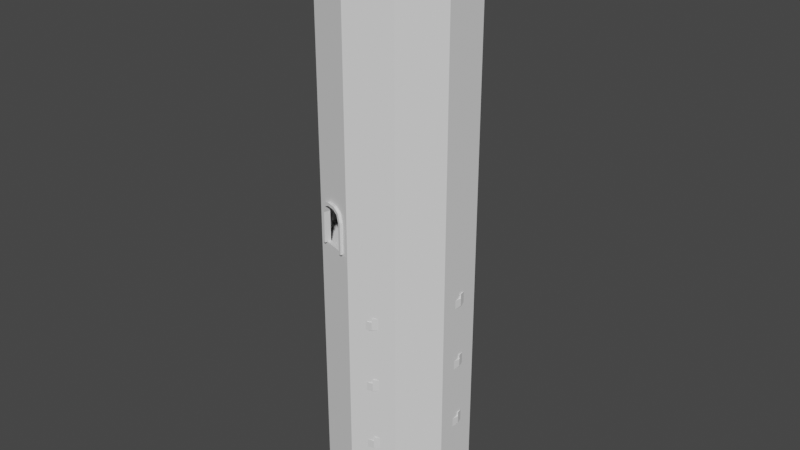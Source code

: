 # Source: Stairwell.blend  (saved by Blender 3.5.10; exported with 4.5.12 LTS)
import bpy
from mathutils import Matrix  # noqa: F401  (used for matrix-valued properties, if any)

bpy.ops.wm.read_factory_settings(use_empty=True)
scene = bpy.context.scene
scene.name = 'Scene'

# ---- collections
col_collection = bpy.data.collections.new('Collection'); scene.collection.children.link(col_collection)

# ---- world
world_world = bpy.data.worlds.new('World'); scene.world = world_world
world_world.use_nodes = True; world_world.node_tree.nodes.clear()
_N = world_world.node_tree.nodes; _L = world_world.node_tree.links
n0 = _N.new('ShaderNodeOutputWorld'); n0.name = 'World Output'; n0.location = (300, 300)
n1 = _N.new('ShaderNodeBackground'); n1.name = 'Background'; n1.location = (10, 300)
n1.inputs[0].default_value = (0.05088, 0.05088, 0.05088, 1.0)
_L.new(n1.outputs[0], n0.inputs[0])
n0.is_active_output = True
world_world.color = (0.05088, 0.05088, 0.05088)
world_world.use_sun_shadow = False
world_world.sun_shadow_jitter_overblur = 0.0

# ---- meshes
me_circle_006 = bpy.data.meshes.new('Circle.006')
me_circle_006.from_pydata([(-0.3542, -0.8849, 0.8895), (-0.1581, -0.9486, 0.8508), (-0.1276, -0.9585, 0.7574), (-0.1276, -0.9585, 0.3409), (-0.2319, -0.9247, 0.8895), (-0.4585, -0.851, 0.3409), (-0.4585, -0.851, 0.7574), (-0.4279, -0.861, 0.8508), (-0.3685, -0.8803, 0.9317), (-0.1265, -0.9589, 0.8839), (-0.0888, -0.9711, 0.7686), (-0.4973, -0.8384, 0.3409), (-0.2175, -0.9293, 0.9317), (-0.0888, -0.9711, 0.3409), (-0.4973, -0.8384, 0.7686), (-0.4596, -0.8507, 0.8839), (-0.17, -0.9851, 0.8508), (-0.2437, -0.9612, 0.8895), (-0.1394, -0.9951, 0.7574), (-0.1394, -0.9951, 0.3409), (-0.3661, -0.9214, 0.8895), (-0.4703, -0.8876, 0.7574), (-0.4398, -0.8975, 0.8508), (-0.4703, -0.8876, 0.3409), (-0.1384, -0.9954, 0.8839), (-0.2294, -0.9658, 0.9317), (-0.3804, -0.9168, 0.9317), (-0.5091, -0.875, 0.7686), (-0.4714, -0.8872, 0.8839), (-0.1007, -1.008, 0.7686), (-0.5091, -0.875, 0.3409), (-0.1007, -1.008, 0.3409)], [], [(6, 14, 15, 7), (11, 14, 6, 5), (0, 7, 15, 8), (0, 8, 12, 4), (1, 4, 12, 9), (3, 2, 10, 13), (1, 9, 10, 2), (21, 22, 28, 27), (30, 23, 21, 27), (20, 26, 28, 22), (20, 17, 25, 26), (16, 24, 25, 17), (19, 31, 29, 18), (16, 18, 29, 24), (0, 4, 17, 20), (15, 28, 26, 8), (6, 7, 22, 21), (13, 10, 29, 31), (10, 9, 24, 29), (0, 20, 22, 7), (11, 5, 23, 30), (1, 2, 18, 16), (14, 11, 30, 27), (5, 6, 21, 23), (12, 25, 24, 9), (1, 16, 17, 4), (12, 8, 26, 25), (2, 3, 19, 18), (3, 13, 31, 19), (15, 14, 27, 28)])
_uv = me_circle_006.uv_layers.new(name='UVMap')
_uv.uv.foreach_set('vector', [0.0, 0.0, 0.0, 0.0, 0.0, 0.0, 0.0, 0.0, 0.0, 0.0, 0.0, 0.0, 0.0, 0.0, 0.0, 0.0, 0.0, 0.0, 0.0, 0.0, 0.0, 0.0, 0.0, 0.0, 0.0, 0.0, 0.0, 0.0, 0.0, 0.0, 0.0, 0.0, 0.0, 0.0, 0.0, 0.0, 0.0, 0.0, 0.0, 0.0, 0.0, 0.0, 0.0, 0.0, 0.0, 0.0, 0.0, 0.0, 0.0, 0.0, 0.0, 0.0, 0.0, 0.0, 0.0, 0.0, 0.0, 0.0, 0.0, 0.0, 0.0, 0.0, 0.0, 0.0, 0.0, 0.0, 0.0, 0.0, 0.0, 0.0, 0.0, 0.0, 0.0, 0.0, 0.0, 0.0, 0.0, 0.0, 0.0, 0.0, 0.0, 0.0, 0.0, 0.0, 0.0, 0.0, 0.0, 0.0, 0.0, 0.0, 0.0, 0.0, 0.0, 0.0, 0.0, 0.0, 0.0, 0.0, 0.0, 0.0, 0.0, 0.0, 0.0, 0.0, 0.0, 0.0, 0.0, 0.0, 0.0, 0.0, 0.0, 0.0, 0.0, 0.0, 0.0, 0.0, 0.0, 0.0, 0.0, 0.0, 0.0, 0.0, 0.0, 0.0, 0.0, 0.0, 0.0, 0.0, 0.0, 0.0, 0.0, 0.0, 0.0, 0.0, 0.0, 0.0, 0.0, 0.0, 0.0, 0.0, 0.0, 0.0, 0.0, 0.0, 0.0, 0.0, 0.0, 0.0, 0.0, 0.0, 0.0, 0.0, 0.0, 0.0, 0.0, 0.0, 0.0, 0.0, 0.0, 0.0, 0.0, 0.0, 0.0, 0.0, 0.0, 0.0, 0.0, 0.0, 0.0, 0.0, 0.0, 0.0, 0.0, 0.0, 0.0, 0.0, 0.0, 0.0, 0.0, 0.0, 0.0, 0.0, 0.0, 0.0, 0.0, 0.0, 0.0, 0.0, 0.0, 0.0, 0.0, 0.0, 0.0, 0.0, 0.0, 0.0, 0.0, 0.0, 0.0, 0.0, 0.0, 0.0, 0.0, 0.0, 0.0, 0.0, 0.0, 0.0, 0.0, 0.0, 0.0, 0.0, 0.0, 0.0, 0.0, 0.0, 0.0, 0.0, 0.0, 0.0, 0.0, 0.0, 0.0, 0.0, 0.0, 0.0, 0.0, 0.0, 0.0, 0.0, 0.0, 0.0, 0.0, 0.0, 0.0, 0.0, 0.0, 0.0, 0.0, 0.0])
me_circle_006.update()
me_circle_004 = bpy.data.meshes.new('Circle.004')
me_circle_004.from_pydata([(-1.52, 0.4937, -0.2334), (-1.589, -0.167, -0.1358), (-0.6867, 0.2231, -0.2334), (-0.718, -0.07547, -0.1358), (-1.589, -0.167, 0.04427), (-1.52, 0.4937, 0.04427), (-0.718, -0.07547, 0.04427), (-0.6867, 0.2231, 0.04427), (-1.103, 0.3584, -0.2334)], [], [(0, 8, 2, 3, 1), (5, 4, 6, 7), (2, 8, 0, 5, 7), (3, 2, 7, 6), (1, 3, 6, 4), (0, 1, 4, 5)])
_uv = me_circle_004.uv_layers.new(name='UVMap')
_uv.uv.foreach_set('vector', [0.0, 0.0, 0.0, 0.0, 0.0, 0.0, 0.0, 0.0, 0.0, 0.0, 0.0, 0.0, 0.0, 0.0, 0.0, 0.0, 0.0, 0.0, 0.0, 0.0, 0.0, 0.0, 0.0, 0.0, 0.0, 0.0, 0.0, 0.0, 0.0, 0.0, 0.0, 0.0, 0.0, 0.0, 0.0, 0.0, 0.0, 0.0, 0.0, 0.0, 0.0, 0.0, 0.0, 0.0, 0.0, 0.0, 0.0, 0.0, 0.0, 0.0, 0.0, 0.0])
me_circle_004.update()
me_circle_002 = bpy.data.meshes.new('Circle.002')
me_circle_002.from_pydata([(-1.907e-06, 1.0, -3.522), (-0.5878, 0.809, -3.522), (-0.9511, 0.309, -3.522), (-0.9511, -0.309, -3.522), (-0.5878, -0.809, -3.522), (-1.907e-06, -1.0, -3.522), (0.5878, -0.809, -3.522), (0.9511, -0.309, -3.522), (0.9511, 0.309, -3.522), (0.5878, 0.809, -3.522), (-1.907e-06, 1.0, 3.999), (-0.5878, 0.809, 3.999), (-0.9511, 0.309, 3.999), (-0.9511, -0.309, 3.999), (-0.5878, -0.809, 3.999), (-1.907e-06, -1.0, 3.999), (0.5878, -0.809, 3.999), (0.9511, -0.309, 3.999), (0.9511, 0.309, 3.999), (0.5878, 0.809, 3.999), (-1.907e-06, 0.9506, -3.522), (-0.5587, 0.769, -3.522), (-0.904, 0.2937, -3.522), (-0.904, -0.2937, -3.522), (-0.5587, -0.769, -3.522), (-1.907e-06, -0.9506, -3.522), (0.5587, -0.769, -3.522), (0.904, -0.2937, -3.522), (0.904, 0.2937, -3.522), (0.5587, 0.769, -3.522), (-1.907e-06, 0.9506, 3.999), (-0.5587, 0.769, 3.999), (-0.904, 0.2937, 3.999), (-0.904, -0.2937, 3.999), (-0.5587, -0.769, 3.999), (-1.907e-06, -0.9506, 3.999), (0.5587, -0.769, 3.999), (0.904, -0.2937, 3.999), (0.904, 0.2937, 3.999), (0.5587, 0.769, 3.999), (-1.907e-06, 1.0, 4.383), (-0.5878, 0.809, 4.383), (-0.9511, 0.309, 4.383), (-0.9511, -0.309, 4.383), (-0.5878, -0.809, 4.383), (-1.907e-06, -1.0, 4.383), (0.5878, -0.809, 4.383), (0.9511, -0.309, 4.383), (0.9511, 0.309, 4.383), (0.5878, 0.809, 4.383), (-1.907e-06, 0.9506, 4.383), (-0.5587, 0.769, 4.383), (-0.904, 0.2937, 4.383), (-0.904, -0.2937, 4.383), (-0.5587, -0.769, 4.383), (-1.907e-06, -0.9506, 4.383), (0.5587, -0.769, 4.383), (0.904, -0.2937, 4.383), (0.904, 0.2937, 4.383), (0.5587, 0.769, 4.383), (-0.3542, -0.8849, 0.8895), (-0.1581, -0.9486, 0.8508), (-0.1276, -0.9585, 0.7574), (-0.1276, -0.9585, 0.3409), (-0.2319, -0.9247, 0.8895), (-0.4585, -0.851, 0.3409), (-0.4585, -0.851, 0.7574), (-0.4279, -0.861, 0.8508), (-0.4433, -0.8065, 0.3409), (-0.4433, -0.8065, 0.7574), (-0.4127, -0.8165, 0.8508), (-0.339, -0.8404, 0.8895), (-0.2167, -0.8802, 0.8895), (-0.1124, -0.914, 0.7574), (-0.1124, -0.914, 0.3409), (-0.1429, -0.9041, 0.8508), (-1.907e-06, 0.9506, 1.096), (-0.5587, 0.769, 1.096), (-0.904, 0.2937, 1.096), (-0.904, -0.2937, 1.096), (-0.5587, -0.769, 1.096), (-1.907e-06, -0.9506, 1.096), (0.5587, -0.769, 1.096), (0.904, -0.2937, 1.096), (0.904, 0.2937, 1.096), (0.5587, 0.769, 1.096), (-0.4593, 0.8508, -3.522), (-0.4593, 0.8508, -3.11), (-0.355, 0.8846, -2.978), (-0.4288, 0.8607, -3.017), (-0.1589, 0.9484, -3.017), (-0.2327, 0.9244, -2.978), (-0.1284, 0.9583, -3.11), (-0.1284, 0.9583, -3.522), (-0.4443, 0.8062, -3.522), (-0.4443, 0.8062, -3.11), (-0.34, 0.8401, -2.978), (-0.4137, 0.8161, -3.017), (-0.1439, 0.9038, -3.017), (-0.2176, 0.8798, -2.978), (-0.1133, 0.9137, -3.11), (-0.1133, 0.9137, -3.522), (-1.907e-06, 0.9506, -3.522), (-0.5587, 0.769, -3.522), (-0.904, 0.2937, -3.522), (-0.904, -0.2937, -3.522), (-0.5587, -0.769, -3.522), (-1.907e-06, -0.9506, -3.522), (0.5587, -0.769, -3.522), (0.904, -0.2937, -3.522), (0.904, 0.2937, -3.522), (0.5587, 0.769, -3.522)], [], [(67, 60, 14, 4, 5, 15, 64, 61, 62, 63, 65, 66), (64, 15, 14, 60), (2, 12, 11, 1), (9, 19, 18, 8), (6, 16, 15, 5), (3, 13, 12, 2), (0, 10, 19, 9), (7, 17, 16, 6), (4, 14, 13, 3), (1, 11, 10, 0, 93, 92, 90, 91, 88, 89, 87, 86), (8, 18, 17, 7), (34, 35, 72, 71), (75, 72, 35, 25, 24, 34, 71, 70, 69, 68, 74, 73), (22, 21, 31, 32), (29, 28, 38, 39), (26, 25, 35, 36), (23, 22, 32, 33), (20, 29, 39, 30), (27, 26, 36, 37), (24, 23, 33, 34), (101, 20, 30, 31, 21, 94, 95, 97, 96, 99, 98, 100), (28, 27, 37, 38), (37, 57, 58, 38), (13, 14, 44, 43), (17, 18, 48, 47), (31, 51, 52, 32), (35, 55, 56, 36), (11, 12, 42, 41), (39, 59, 50, 30), (15, 16, 46, 45), (19, 10, 40, 49), (33, 53, 54, 34), (44, 14, 34, 54), (15, 35, 34, 14), (35, 55, 45, 15), (46, 56, 55, 45), (56, 36, 16, 46), (17, 37, 36, 16), (37, 57, 47, 17), (48, 58, 57, 47), (58, 38, 18, 48), (19, 39, 38, 18), (39, 59, 49, 19), (40, 50, 59, 49), (50, 30, 10, 40), (11, 31, 30, 10), (31, 51, 41, 11), (42, 52, 51, 41), (52, 32, 12, 42), (13, 33, 32, 12), (13, 43, 53, 33), (44, 54, 53, 43), (64, 60, 71, 72), (74, 63, 62, 73), (68, 65, 63, 74), (61, 64, 72, 75), (61, 75, 73, 62), (71, 60, 67, 70), (67, 66, 69, 70), (69, 66, 65, 68), (82, 81, 80, 79, 78, 77, 76, 85, 84, 83), (100, 92, 93, 101), (87, 89, 97, 95), (101, 93, 86, 94), (92, 100, 98, 90), (88, 91, 99, 96), (86, 87, 95, 94), (91, 90, 98, 99), (89, 88, 96, 97), (108, 109, 110, 111, 102, 103, 104, 105, 106, 107)])
_uv = me_circle_002.uv_layers.new(name='UVMap')
_uv.uv.foreach_set('vector', [0.4596, 0.4332, 0.4457, 0.4366, 0.4897, 0.7157, 0.4897, 1.749e-08, 0.3791, 7.823e-09, 0.3791, 0.7157, 0.4227, 0.4366, 0.4088, 0.4332, 0.4031, 0.4248, 0.4031, 0.3883, 0.4654, 0.3883, 0.4654, 0.4248, 0.4227, 0.4366, 0.3791, 0.7157, 0.4897, 0.7157, 0.4457, 0.4366, 0.8948, 9.197e-09, 0.8948, 0.7157, 1.0, 0.7157, 1.0, 1.839e-08, 0.2001, 1.749e-08, 0.2001, 0.7157, 0.2896, 0.7157, 0.2896, 2.532e-08, 0.2896, 0.0, 0.2896, 0.7157, 0.3791, 0.7157, 0.3791, 7.823e-09, 0.7896, 0.0, 0.7896, 0.7157, 0.8948, 0.7157, 0.8948, 9.197e-09, 0.08949, 7.823e-09, 0.08949, 0.7157, 0.2001, 0.7157, 0.2001, 1.749e-08, 0.6844, 9.197e-09, 0.6844, 0.7157, 0.7896, 0.7157, 0.7896, 1.839e-08, 0.4897, 1.749e-08, 0.4897, 0.7157, 0.5792, 0.7157, 0.5792, 2.532e-08, 6.401e-08, 0.0, 0.0, 0.7157, 0.08949, 0.7157, 0.08949, 7.823e-09, 0.06994, 0.00145, 0.06994, 0.03968, 0.06529, 0.04846, 0.05406, 0.0521, 0.03543, 0.0521, 0.02421, 0.04846, 0.01956, 0.03968, 0.01956, 0.00145, 0.5792, 0.0, 0.5792, 0.7157, 0.6844, 0.7157, 0.6844, 9.197e-09, 0.4897, 0.7157, 0.3791, 0.7157, 0.422, 0.4366, 0.4462, 0.4366, 0.4074, 0.4332, 0.422, 0.4366, 0.3791, 0.7157, 0.3791, 7.823e-09, 0.4897, 1.749e-08, 0.4897, 0.7157, 0.4462, 0.4366, 0.4608, 0.4332, 0.4668, 0.4248, 0.4668, 0.3883, 0.4013, 0.3883, 0.4013, 0.4248, 0.8948, 9.197e-09, 1.0, 1.839e-08, 1.0, 0.7157, 0.8948, 0.7157, 0.2001, 1.749e-08, 0.2896, 2.532e-08, 0.2896, 0.7157, 0.2001, 0.7157, 0.2896, 0.0, 0.3791, 7.823e-09, 0.3791, 0.7157, 0.2896, 0.7157, 0.7896, 0.0, 0.8948, 9.197e-09, 0.8948, 0.7157, 0.7896, 0.7157, 0.08949, 7.823e-09, 0.2001, 1.749e-08, 0.2001, 0.7157, 0.08949, 0.7157, 0.6844, 9.197e-09, 0.7896, 1.839e-08, 0.7896, 0.7157, 0.6844, 0.7157, 0.4897, 1.749e-08, 0.5792, 2.532e-08, 0.5792, 0.7157, 0.4897, 0.7157, 0.07134, 0.00145, 0.08949, 7.823e-09, 0.08949, 0.7157, 0.0, 0.7157, 6.401e-08, 0.0, 0.01833, 0.00145, 0.01833, 0.03968, 0.02323, 0.04846, 0.03504, 0.0521, 0.05463, 0.0521, 0.06644, 0.04846, 0.07134, 0.03968, 0.5792, 0.0, 0.6844, 9.197e-09, 0.6844, 0.7157, 0.5792, 0.7157, 0.6844, 0.7157, 0.6844, 0.7157, 0.5792, 0.7157, 0.5792, 0.7157, 0.5792, 0.7157, 0.4897, 0.7157, 0.4897, 0.7157, 0.5792, 0.7157, 0.6844, 0.7157, 0.5792, 0.7157, 0.5792, 0.7157, 0.6844, 0.7157, 1.0, 0.7157, 1.0, 0.7157, 0.8948, 0.7157, 0.8948, 0.7157, 0.3791, 0.7157, 0.3791, 0.7157, 0.2896, 0.7157, 0.2896, 0.7157, 1.0, 0.7157, 0.8948, 0.7157, 0.8948, 0.7157, 1.0, 0.7157, 0.2001, 0.7157, 0.2001, 0.7157, 0.08949, 0.7157, 0.08949, 0.7157, 0.3791, 0.7157, 0.2896, 0.7157, 0.2896, 0.7157, 0.3791, 0.7157, 0.2001, 0.7157, 0.08949, 0.7157, 0.08949, 0.7157, 0.2001, 0.7157, 0.5792, 0.7157, 0.5792, 0.7157, 0.4897, 0.7157, 0.4897, 0.7157, 0.4897, 0.7157, 0.4897, 0.7157, 0.4897, 0.7157, 0.4897, 0.7157, 0.3791, 0.7157, 0.3791, 0.7157, 0.4897, 0.7157, 0.4897, 0.7157, 0.3791, 0.7157, 0.3791, 0.7157, 0.3791, 0.7157, 0.3791, 0.7157, 0.2896, 0.7157, 0.2896, 0.7157, 0.3791, 0.7157, 0.3791, 0.7157, 0.2896, 0.7157, 0.2896, 0.7157, 0.2896, 0.7157, 0.2896, 0.7157, 0.6844, 0.7157, 0.6844, 0.7157, 0.7896, 0.7157, 0.2896, 0.7157, 0.6844, 0.7157, 0.6844, 0.7157, 0.6844, 0.7157, 0.6844, 0.7157, 0.5792, 0.7157, 0.5792, 0.7157, 0.6844, 0.7157, 0.6844, 0.7157, 0.5792, 0.7157, 0.5792, 0.7157, 0.5792, 0.7157, 0.5792, 0.7157, 0.2001, 0.7157, 0.2001, 0.7157, 0.2896, 0.7157, 0.5792, 0.7157, 0.2001, 0.7157, 0.2001, 0.7157, 0.2001, 0.7157, 0.2001, 0.7157, 0.08949, 0.7157, 0.08949, 0.7157, 0.2001, 0.7157, 0.2001, 0.7157, 0.08949, 0.7157, 0.08949, 0.7157, 0.08949, 0.7157, 0.08949, 0.7157, 0.0, 0.7157, 0.0, 0.7157, 0.08949, 0.7157, 0.08949, 0.7157, 0.0, 0.7157, 1.0, 0.7157, 1.0, 0.7157, 0.0, 0.7157, 0.8948, 0.7157, 0.8948, 0.7157, 1.0, 0.7157, 1.0, 0.7157, 0.8948, 0.7157, 0.8948, 0.7157, 0.8948, 0.7157, 0.8948, 0.7157, 0.7896, 0.7157, 0.7896, 0.7157, 0.8948, 0.7157, 0.8948, 0.7157, 0.7896, 0.7157, 0.5792, 0.7157, 0.5792, 0.7157, 0.7896, 0.7157, 0.4897, 0.7157, 0.4897, 0.7157, 0.5792, 0.7157, 0.5792, 0.7157, 0.6849, 1.0, 0.3151, 1.0, 0.3151, 1.0, 0.6849, 1.0, 1.0, 0.0, 1.0, 0.0, 1.0, 0.7549, 1.0, 0.7549, 0.0, 0.0, 0.0, 0.0, 0.9098, 0.0, 0.955, 0.0, 0.9692, 0.9761, 0.6849, 1.0, 0.6849, 1.0, 0.9692, 0.9761, 0.9692, 0.9761, 0.9692, 0.9761, 1.0, 0.7549, 1.0, 0.7549, 0.3151, 1.0, 0.3151, 1.0, 0.03076, 0.9761, 0.03076, 0.9761, 0.03076, 0.9761, 0.0, 0.7549, 0.0, 0.7549, 0.03076, 0.9761, 0.0, 0.7549, 0.0, 0.7549, 0.0, 0.0, 0.0, 0.0, 0.0, 0.0, 0.0, 0.0, 0.0, 0.0, 0.0, 0.0, 0.0, 0.0, 0.0, 0.0, 0.0, 0.0, 0.0, 0.0, 0.0, 0.0, 0.0, 0.0, 0.0, 0.0, 0.0, 0.0, 0.0, 0.0, 0.0, 0.0, 0.0, 0.0, 0.0, 0.0, 0.0, 0.0, 0.0, 0.0, 0.0, 0.0, 0.0, 0.0, 0.0, 0.0, 0.0, 0.0, 0.0, 0.0, 0.0, 0.0, 0.0, 0.0, 0.0, 0.0, 0.0, 0.0, 0.0, 0.0, 0.0, 0.0, 0.0, 0.0, 0.0, 0.0, 0.0, 0.0, 0.0, 0.0, 0.0, 0.0, 0.0, 0.0, 0.0, 0.0, 0.0, 0.0, 0.0, 0.0, 0.0, 0.0, 0.0, 0.0, 0.0, 0.0, 0.0, 0.0, 0.0, 0.0, 0.0, 0.0, 0.0, 0.0, 0.0, 0.0, 0.0, 0.0, 0.0, 0.0, 0.0, 0.0, 0.0, 0.0, 0.0, 0.0, 0.0, 0.0])
me_circle_002.update()

# ---- objects
ob_empty = bpy.data.objects.new('Empty', None)
ob_circle_005 = bpy.data.objects.new('Circle.005', me_circle_006)
ob_circle_003 = bpy.data.objects.new('Circle.003', me_circle_004)
ob_circle_001 = bpy.data.objects.new('Circle.001', me_circle_002)

# ---- transforms, parenting, visibility, modifiers, constraints
ob_empty.location = (0.06276, -0.04697, 6.245)
ob_empty.rotation_euler = (0.0, -0.0, 0.9445)
ob_circle_005.location = (0.06276, -0.04697, 5.716)
ob_circle_005.scale = (1.649, 1.649, 1.649)
ob_circle_003.location = (0.06276, -0.04697, 6.233)
ob_circle_003.rotation_euler = (0.0, -0.0, 1.363)
_m = ob_circle_003.modifiers.new('Array', 'ARRAY')
_m.count = 64
_m.relative_offset_displace = (0.0, 0.0, -0.4)
_m.use_object_offset = True
_m.offset_object = ob_empty
ob_circle_001.location = (0.06276, -0.04697, 5.716)
ob_circle_001.scale = (1.649, 1.649, 1.649)

# ---- collection membership
col_collection.objects.link(ob_empty)
col_collection.objects.link(ob_circle_005)
col_collection.objects.link(ob_circle_003)
col_collection.objects.link(ob_circle_001)

# ---- scene / render settings (as saved in the file)
scene.frame_start = 1; scene.frame_end = 250; scene.frame_set(1)
scene.render.engine = 'BLENDER_EEVEE_NEXT'
scene.cycles.sampling_pattern = 'TABULATED_SOBOL'
scene.view_settings.view_transform = 'Filmic'
bpy.context.view_layer.update()

# ---- added for rendering (the .blend has no active camera and no usable light): camera, sun
cam_auto = bpy.data.cameras.new('AutoCamera')
cam_auto.lens = 50.0
cam_auto.sensor_width = 36.0
cam_auto.clip_end = 1000.0
ob_auto_camera = bpy.data.objects.new('AutoCamera', cam_auto)
scene.collection.objects.link(ob_auto_camera)
ob_auto_camera.location = (13.2043, -15.8334, 16.8752)
ob_auto_camera.rotation_euler = (1.09748, -7.21219e-08, 0.694738)
scene.camera = ob_auto_camera
light_auto_sun = bpy.data.lights.new('AutoSun', 'SUN')
light_auto_sun.energy = 3.0
light_auto_sun.angle = 0.0523599
ob_auto_sun = bpy.data.objects.new('AutoSun', light_auto_sun)
scene.collection.objects.link(ob_auto_sun)
ob_auto_sun.rotation_euler = (0.872665, 0.174533, 0.523599)
bpy.context.view_layer.update()
